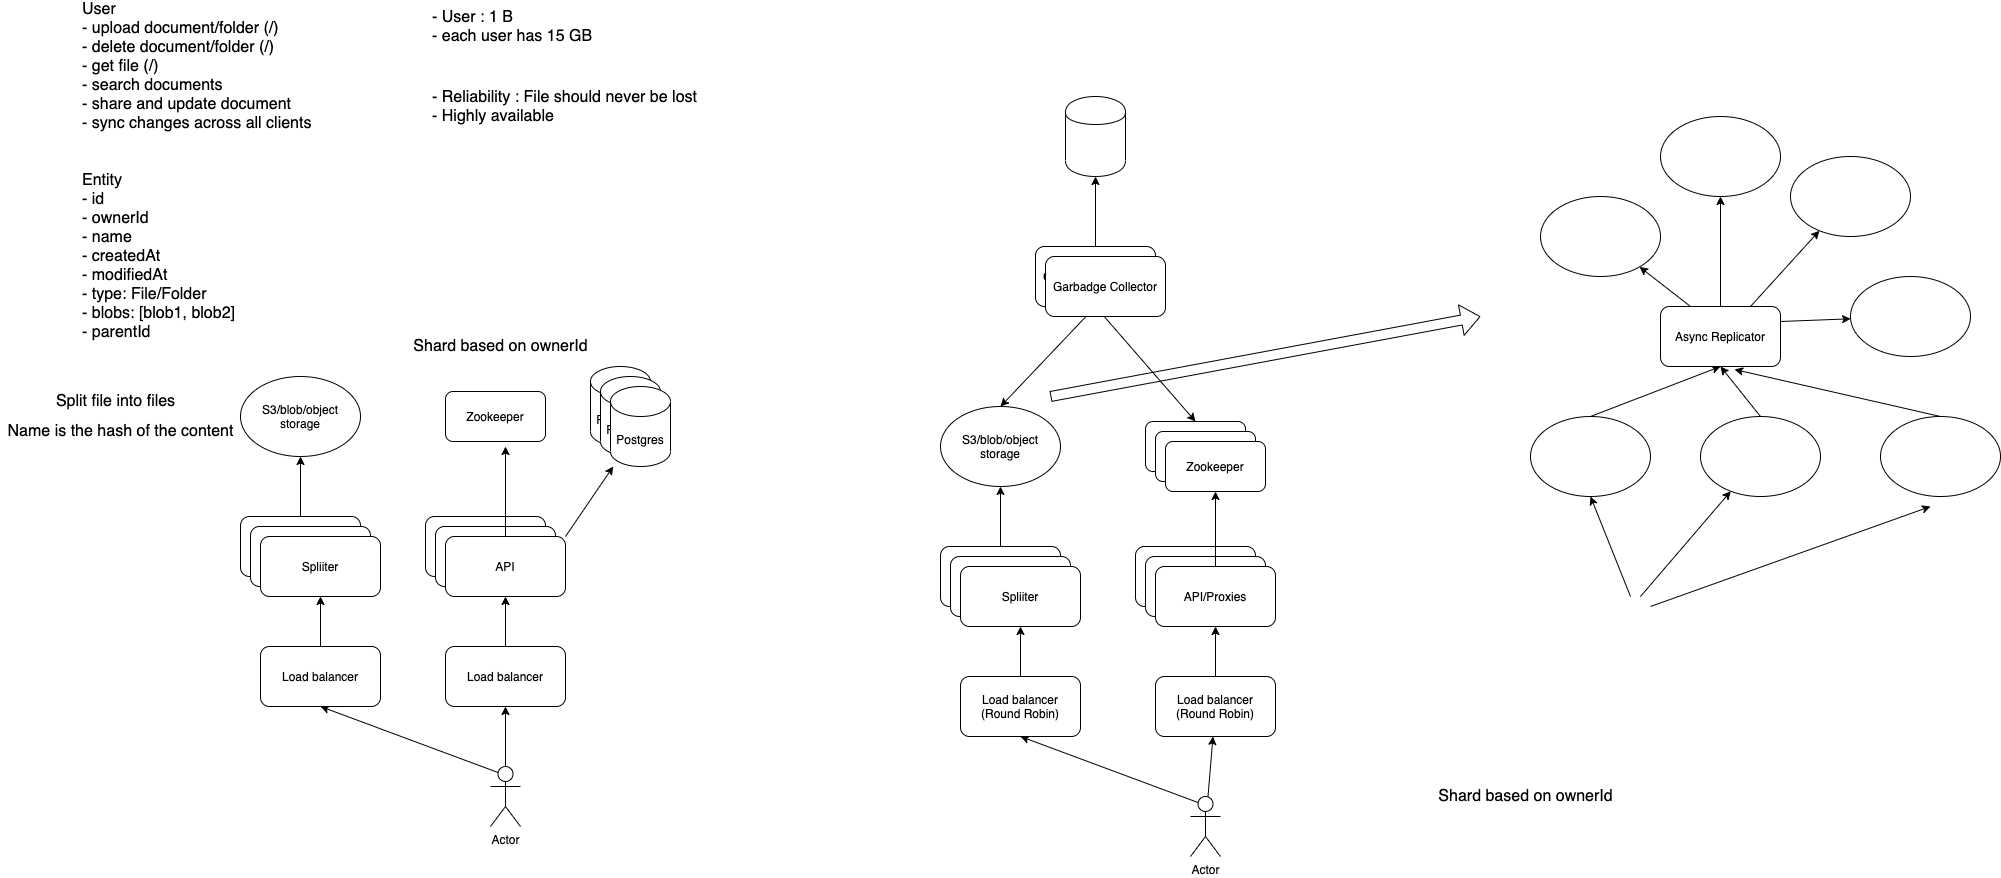

The diagram above was exported from draw.io. Its source (the exported page's mxGraphModel, read from the mxfile embedded in the PNG):
<mxGraphModel dx="1106" dy="606" grid="1" gridSize="10" guides="1" tooltips="1" connect="1" arrows="1" fold="1" page="1" pageScale="1" pageWidth="850" pageHeight="1100" math="0" shadow="0">
  <root>
    <mxCell id="0" />
    <mxCell id="1" parent="0" />
    <mxCell id="pDbWyQSRbZS_7Mt-d_2A-1" value="&lt;font style=&quot;font-size: 16px&quot;&gt;User&lt;br&gt;- upload document/folder (/)&lt;br&gt;- delete document/folder (/)&lt;br&gt;- get file (/)&lt;br&gt;- search documents&lt;br&gt;- share and update document&lt;br&gt;- sync changes across all clients&lt;br&gt;&lt;/font&gt;" style="text;html=1;align=left;verticalAlign=middle;resizable=0;points=[];autosize=1;strokeColor=none;" vertex="1" parent="1">
      <mxGeometry x="80" y="85" width="240" height="110" as="geometry" />
    </mxCell>
    <mxCell id="pDbWyQSRbZS_7Mt-d_2A-2" value="&lt;span style=&quot;font-size: 16px&quot;&gt;- User : 1 B&lt;br&gt;- each user has 15 GB&lt;br&gt;&lt;/span&gt;" style="text;html=1;align=left;verticalAlign=middle;resizable=0;points=[];autosize=1;strokeColor=none;" vertex="1" parent="1">
      <mxGeometry x="430" y="80" width="180" height="40" as="geometry" />
    </mxCell>
    <mxCell id="pDbWyQSRbZS_7Mt-d_2A-3" value="&lt;span style=&quot;font-size: 16px&quot;&gt;- Reliability : File should never be lost&lt;br&gt;- Highly available&lt;br&gt;&lt;/span&gt;" style="text;html=1;align=left;verticalAlign=middle;resizable=0;points=[];autosize=1;strokeColor=none;" vertex="1" parent="1">
      <mxGeometry x="430" y="160" width="280" height="40" as="geometry" />
    </mxCell>
    <mxCell id="pDbWyQSRbZS_7Mt-d_2A-4" value="&lt;font style=&quot;font-size: 16px&quot;&gt;Entity&lt;br&gt;- id&lt;br&gt;- ownerId&lt;br&gt;- name&lt;br&gt;- createdAt&lt;br&gt;- modifiedAt&lt;br&gt;- type: File/Folder&lt;br&gt;- blobs: [blob1, blob2]&lt;br&gt;- parentId&lt;br&gt;&lt;/font&gt;" style="text;html=1;align=left;verticalAlign=middle;resizable=0;points=[];autosize=1;strokeColor=none;" vertex="1" parent="1">
      <mxGeometry x="80" y="260" width="170" height="140" as="geometry" />
    </mxCell>
    <mxCell id="pDbWyQSRbZS_7Mt-d_2A-6" value="Postgres" style="shape=cylinder3;whiteSpace=wrap;html=1;boundedLbl=1;backgroundOutline=1;size=15;" vertex="1" parent="1">
      <mxGeometry x="590" y="440" width="60" height="80" as="geometry" />
    </mxCell>
    <mxCell id="pDbWyQSRbZS_7Mt-d_2A-8" value="Postgres" style="shape=cylinder3;whiteSpace=wrap;html=1;boundedLbl=1;backgroundOutline=1;size=15;" vertex="1" parent="1">
      <mxGeometry x="600" y="450" width="60" height="80" as="geometry" />
    </mxCell>
    <mxCell id="pDbWyQSRbZS_7Mt-d_2A-9" value="Postgres" style="shape=cylinder3;whiteSpace=wrap;html=1;boundedLbl=1;backgroundOutline=1;size=15;" vertex="1" parent="1">
      <mxGeometry x="610" y="460" width="60" height="80" as="geometry" />
    </mxCell>
    <mxCell id="pDbWyQSRbZS_7Mt-d_2A-10" value="Zookeeper" style="rounded=1;whiteSpace=wrap;html=1;" vertex="1" parent="1">
      <mxGeometry x="445" y="465" width="100" height="50" as="geometry" />
    </mxCell>
    <mxCell id="pDbWyQSRbZS_7Mt-d_2A-11" value="API" style="rounded=1;whiteSpace=wrap;html=1;" vertex="1" parent="1">
      <mxGeometry x="425" y="590" width="120" height="60" as="geometry" />
    </mxCell>
    <mxCell id="pDbWyQSRbZS_7Mt-d_2A-12" value="API" style="rounded=1;whiteSpace=wrap;html=1;" vertex="1" parent="1">
      <mxGeometry x="435" y="600" width="120" height="60" as="geometry" />
    </mxCell>
    <mxCell id="pDbWyQSRbZS_7Mt-d_2A-14" style="edgeStyle=orthogonalEdgeStyle;rounded=0;orthogonalLoop=1;jettySize=auto;html=1;exitX=0.5;exitY=0;exitDx=0;exitDy=0;" edge="1" parent="1" source="pDbWyQSRbZS_7Mt-d_2A-13">
      <mxGeometry relative="1" as="geometry">
        <mxPoint x="505" y="520" as="targetPoint" />
      </mxGeometry>
    </mxCell>
    <mxCell id="pDbWyQSRbZS_7Mt-d_2A-15" style="rounded=0;orthogonalLoop=1;jettySize=auto;html=1;exitX=1;exitY=0;exitDx=0;exitDy=0;" edge="1" parent="1" source="pDbWyQSRbZS_7Mt-d_2A-13" target="pDbWyQSRbZS_7Mt-d_2A-9">
      <mxGeometry relative="1" as="geometry" />
    </mxCell>
    <mxCell id="pDbWyQSRbZS_7Mt-d_2A-13" value="API" style="rounded=1;whiteSpace=wrap;html=1;" vertex="1" parent="1">
      <mxGeometry x="445" y="610" width="120" height="60" as="geometry" />
    </mxCell>
    <mxCell id="pDbWyQSRbZS_7Mt-d_2A-17" value="" style="edgeStyle=none;rounded=0;orthogonalLoop=1;jettySize=auto;html=1;" edge="1" parent="1" source="pDbWyQSRbZS_7Mt-d_2A-16" target="pDbWyQSRbZS_7Mt-d_2A-13">
      <mxGeometry relative="1" as="geometry" />
    </mxCell>
    <mxCell id="pDbWyQSRbZS_7Mt-d_2A-16" value="Load balancer" style="rounded=1;whiteSpace=wrap;html=1;" vertex="1" parent="1">
      <mxGeometry x="445" y="720" width="120" height="60" as="geometry" />
    </mxCell>
    <mxCell id="pDbWyQSRbZS_7Mt-d_2A-19" value="" style="edgeStyle=none;rounded=0;orthogonalLoop=1;jettySize=auto;html=1;" edge="1" parent="1" source="pDbWyQSRbZS_7Mt-d_2A-18" target="pDbWyQSRbZS_7Mt-d_2A-16">
      <mxGeometry relative="1" as="geometry" />
    </mxCell>
    <mxCell id="pDbWyQSRbZS_7Mt-d_2A-29" style="edgeStyle=none;rounded=0;orthogonalLoop=1;jettySize=auto;html=1;exitX=0.25;exitY=0.1;exitDx=0;exitDy=0;exitPerimeter=0;entryX=0.5;entryY=1;entryDx=0;entryDy=0;" edge="1" parent="1" source="pDbWyQSRbZS_7Mt-d_2A-18" target="pDbWyQSRbZS_7Mt-d_2A-27">
      <mxGeometry relative="1" as="geometry" />
    </mxCell>
    <mxCell id="pDbWyQSRbZS_7Mt-d_2A-18" value="Actor" style="shape=umlActor;verticalLabelPosition=bottom;verticalAlign=top;html=1;outlineConnect=0;" vertex="1" parent="1">
      <mxGeometry x="490" y="840" width="30" height="60" as="geometry" />
    </mxCell>
    <mxCell id="pDbWyQSRbZS_7Mt-d_2A-22" value="S3/blob/object storage" style="ellipse;whiteSpace=wrap;html=1;" vertex="1" parent="1">
      <mxGeometry x="240" y="450" width="120" height="80" as="geometry" />
    </mxCell>
    <mxCell id="pDbWyQSRbZS_7Mt-d_2A-24" value="&lt;font style=&quot;font-size: 16px&quot;&gt;Shard based on ownerId&lt;/font&gt;" style="text;html=1;align=center;verticalAlign=middle;resizable=0;points=[];autosize=1;strokeColor=none;" vertex="1" parent="1">
      <mxGeometry x="405" y="410" width="190" height="20" as="geometry" />
    </mxCell>
    <mxCell id="pDbWyQSRbZS_7Mt-d_2A-25" value="&lt;font style=&quot;font-size: 16px&quot;&gt;Split file into files&lt;/font&gt;" style="text;html=1;align=center;verticalAlign=middle;resizable=0;points=[];autosize=1;strokeColor=none;" vertex="1" parent="1">
      <mxGeometry x="50" y="465" width="130" height="20" as="geometry" />
    </mxCell>
    <mxCell id="pDbWyQSRbZS_7Mt-d_2A-26" value="&lt;font style=&quot;font-size: 16px&quot;&gt;Name is the hash of the content&lt;/font&gt;" style="text;html=1;align=center;verticalAlign=middle;resizable=0;points=[];autosize=1;strokeColor=none;" vertex="1" parent="1">
      <mxGeometry y="495" width="240" height="20" as="geometry" />
    </mxCell>
    <mxCell id="pDbWyQSRbZS_7Mt-d_2A-33" value="" style="edgeStyle=none;rounded=0;orthogonalLoop=1;jettySize=auto;html=1;" edge="1" parent="1" source="pDbWyQSRbZS_7Mt-d_2A-27" target="pDbWyQSRbZS_7Mt-d_2A-32">
      <mxGeometry relative="1" as="geometry" />
    </mxCell>
    <mxCell id="pDbWyQSRbZS_7Mt-d_2A-27" value="Load balancer" style="rounded=1;whiteSpace=wrap;html=1;" vertex="1" parent="1">
      <mxGeometry x="260" y="720" width="120" height="60" as="geometry" />
    </mxCell>
    <mxCell id="pDbWyQSRbZS_7Mt-d_2A-34" value="" style="edgeStyle=none;rounded=0;orthogonalLoop=1;jettySize=auto;html=1;" edge="1" parent="1" source="pDbWyQSRbZS_7Mt-d_2A-30" target="pDbWyQSRbZS_7Mt-d_2A-22">
      <mxGeometry relative="1" as="geometry" />
    </mxCell>
    <mxCell id="pDbWyQSRbZS_7Mt-d_2A-30" value="" style="rounded=1;whiteSpace=wrap;html=1;" vertex="1" parent="1">
      <mxGeometry x="240" y="590" width="120" height="60" as="geometry" />
    </mxCell>
    <mxCell id="pDbWyQSRbZS_7Mt-d_2A-31" value="" style="rounded=1;whiteSpace=wrap;html=1;" vertex="1" parent="1">
      <mxGeometry x="250" y="600" width="120" height="60" as="geometry" />
    </mxCell>
    <mxCell id="pDbWyQSRbZS_7Mt-d_2A-32" value="Spliiter" style="rounded=1;whiteSpace=wrap;html=1;" vertex="1" parent="1">
      <mxGeometry x="260" y="610" width="120" height="60" as="geometry" />
    </mxCell>
    <mxCell id="pDbWyQSRbZS_7Mt-d_2A-61" value="Zookeeper" style="rounded=1;whiteSpace=wrap;html=1;" vertex="1" parent="1">
      <mxGeometry x="1145" y="495" width="100" height="50" as="geometry" />
    </mxCell>
    <mxCell id="pDbWyQSRbZS_7Mt-d_2A-62" value="API" style="rounded=1;whiteSpace=wrap;html=1;" vertex="1" parent="1">
      <mxGeometry x="1135" y="620" width="120" height="60" as="geometry" />
    </mxCell>
    <mxCell id="pDbWyQSRbZS_7Mt-d_2A-63" value="API" style="rounded=1;whiteSpace=wrap;html=1;" vertex="1" parent="1">
      <mxGeometry x="1145" y="630" width="120" height="60" as="geometry" />
    </mxCell>
    <mxCell id="pDbWyQSRbZS_7Mt-d_2A-83" value="" style="edgeStyle=none;rounded=0;orthogonalLoop=1;jettySize=auto;html=1;" edge="1" parent="1" source="pDbWyQSRbZS_7Mt-d_2A-66" target="pDbWyQSRbZS_7Mt-d_2A-82">
      <mxGeometry relative="1" as="geometry" />
    </mxCell>
    <mxCell id="pDbWyQSRbZS_7Mt-d_2A-66" value="API/Proxies" style="rounded=1;whiteSpace=wrap;html=1;" vertex="1" parent="1">
      <mxGeometry x="1155" y="640" width="120" height="60" as="geometry" />
    </mxCell>
    <mxCell id="pDbWyQSRbZS_7Mt-d_2A-67" value="" style="edgeStyle=none;rounded=0;orthogonalLoop=1;jettySize=auto;html=1;" edge="1" parent="1" source="pDbWyQSRbZS_7Mt-d_2A-68" target="pDbWyQSRbZS_7Mt-d_2A-66">
      <mxGeometry relative="1" as="geometry" />
    </mxCell>
    <mxCell id="pDbWyQSRbZS_7Mt-d_2A-68" value="Load balancer (Round Robin)" style="rounded=1;whiteSpace=wrap;html=1;" vertex="1" parent="1">
      <mxGeometry x="1155" y="750" width="120" height="60" as="geometry" />
    </mxCell>
    <mxCell id="pDbWyQSRbZS_7Mt-d_2A-69" value="" style="edgeStyle=none;rounded=0;orthogonalLoop=1;jettySize=auto;html=1;" edge="1" parent="1" source="pDbWyQSRbZS_7Mt-d_2A-71" target="pDbWyQSRbZS_7Mt-d_2A-68">
      <mxGeometry relative="1" as="geometry" />
    </mxCell>
    <mxCell id="pDbWyQSRbZS_7Mt-d_2A-70" style="edgeStyle=none;rounded=0;orthogonalLoop=1;jettySize=auto;html=1;exitX=0.25;exitY=0.1;exitDx=0;exitDy=0;exitPerimeter=0;entryX=0.5;entryY=1;entryDx=0;entryDy=0;" edge="1" parent="1" source="pDbWyQSRbZS_7Mt-d_2A-71" target="pDbWyQSRbZS_7Mt-d_2A-76">
      <mxGeometry relative="1" as="geometry" />
    </mxCell>
    <mxCell id="pDbWyQSRbZS_7Mt-d_2A-71" value="Actor" style="shape=umlActor;verticalLabelPosition=bottom;verticalAlign=top;html=1;outlineConnect=0;" vertex="1" parent="1">
      <mxGeometry x="1190" y="870" width="30" height="60" as="geometry" />
    </mxCell>
    <mxCell id="pDbWyQSRbZS_7Mt-d_2A-72" value="S3/blob/object storage" style="ellipse;whiteSpace=wrap;html=1;" vertex="1" parent="1">
      <mxGeometry x="940" y="480" width="120" height="80" as="geometry" />
    </mxCell>
    <mxCell id="pDbWyQSRbZS_7Mt-d_2A-73" value="&lt;font style=&quot;font-size: 16px&quot;&gt;Shard based on ownerId&lt;/font&gt;" style="text;html=1;align=center;verticalAlign=middle;resizable=0;points=[];autosize=1;strokeColor=none;" vertex="1" parent="1">
      <mxGeometry x="1430" y="860" width="190" height="20" as="geometry" />
    </mxCell>
    <mxCell id="pDbWyQSRbZS_7Mt-d_2A-75" value="" style="edgeStyle=none;rounded=0;orthogonalLoop=1;jettySize=auto;html=1;" edge="1" parent="1" source="pDbWyQSRbZS_7Mt-d_2A-76" target="pDbWyQSRbZS_7Mt-d_2A-80">
      <mxGeometry relative="1" as="geometry" />
    </mxCell>
    <mxCell id="pDbWyQSRbZS_7Mt-d_2A-76" value="Load balancer (Round Robin)" style="rounded=1;whiteSpace=wrap;html=1;" vertex="1" parent="1">
      <mxGeometry x="960" y="750" width="120" height="60" as="geometry" />
    </mxCell>
    <mxCell id="pDbWyQSRbZS_7Mt-d_2A-77" value="" style="edgeStyle=none;rounded=0;orthogonalLoop=1;jettySize=auto;html=1;" edge="1" parent="1" source="pDbWyQSRbZS_7Mt-d_2A-78" target="pDbWyQSRbZS_7Mt-d_2A-72">
      <mxGeometry relative="1" as="geometry" />
    </mxCell>
    <mxCell id="pDbWyQSRbZS_7Mt-d_2A-78" value="" style="rounded=1;whiteSpace=wrap;html=1;" vertex="1" parent="1">
      <mxGeometry x="940" y="620" width="120" height="60" as="geometry" />
    </mxCell>
    <mxCell id="pDbWyQSRbZS_7Mt-d_2A-79" value="" style="rounded=1;whiteSpace=wrap;html=1;" vertex="1" parent="1">
      <mxGeometry x="950" y="630" width="120" height="60" as="geometry" />
    </mxCell>
    <mxCell id="pDbWyQSRbZS_7Mt-d_2A-80" value="Spliiter" style="rounded=1;whiteSpace=wrap;html=1;" vertex="1" parent="1">
      <mxGeometry x="960" y="640" width="120" height="60" as="geometry" />
    </mxCell>
    <mxCell id="pDbWyQSRbZS_7Mt-d_2A-81" value="Zookeeper" style="rounded=1;whiteSpace=wrap;html=1;" vertex="1" parent="1">
      <mxGeometry x="1155" y="505" width="100" height="50" as="geometry" />
    </mxCell>
    <mxCell id="pDbWyQSRbZS_7Mt-d_2A-82" value="Zookeeper" style="rounded=1;whiteSpace=wrap;html=1;" vertex="1" parent="1">
      <mxGeometry x="1165" y="515" width="100" height="50" as="geometry" />
    </mxCell>
    <mxCell id="pDbWyQSRbZS_7Mt-d_2A-85" style="edgeStyle=none;rounded=0;orthogonalLoop=1;jettySize=auto;html=1;exitX=0.5;exitY=1;exitDx=0;exitDy=0;entryX=0.5;entryY=0;entryDx=0;entryDy=0;" edge="1" parent="1" source="pDbWyQSRbZS_7Mt-d_2A-84" target="pDbWyQSRbZS_7Mt-d_2A-61">
      <mxGeometry relative="1" as="geometry" />
    </mxCell>
    <mxCell id="pDbWyQSRbZS_7Mt-d_2A-87" value="" style="edgeStyle=none;rounded=0;orthogonalLoop=1;jettySize=auto;html=1;" edge="1" parent="1" source="pDbWyQSRbZS_7Mt-d_2A-84" target="pDbWyQSRbZS_7Mt-d_2A-86">
      <mxGeometry relative="1" as="geometry" />
    </mxCell>
    <mxCell id="pDbWyQSRbZS_7Mt-d_2A-88" style="edgeStyle=none;rounded=0;orthogonalLoop=1;jettySize=auto;html=1;exitX=0.5;exitY=1;exitDx=0;exitDy=0;entryX=0.5;entryY=0;entryDx=0;entryDy=0;" edge="1" parent="1" source="pDbWyQSRbZS_7Mt-d_2A-84" target="pDbWyQSRbZS_7Mt-d_2A-72">
      <mxGeometry relative="1" as="geometry" />
    </mxCell>
    <mxCell id="pDbWyQSRbZS_7Mt-d_2A-84" value="Garbadge Collector" style="rounded=1;whiteSpace=wrap;html=1;" vertex="1" parent="1">
      <mxGeometry x="1035" y="320" width="120" height="60" as="geometry" />
    </mxCell>
    <mxCell id="pDbWyQSRbZS_7Mt-d_2A-86" value="" style="shape=cylinder;whiteSpace=wrap;html=1;boundedLbl=1;backgroundOutline=1;rounded=1;" vertex="1" parent="1">
      <mxGeometry x="1065" y="170" width="60" height="80" as="geometry" />
    </mxCell>
    <mxCell id="pDbWyQSRbZS_7Mt-d_2A-89" value="Garbadge Collector" style="rounded=1;whiteSpace=wrap;html=1;" vertex="1" parent="1">
      <mxGeometry x="1045" y="330" width="120" height="60" as="geometry" />
    </mxCell>
    <mxCell id="pDbWyQSRbZS_7Mt-d_2A-103" style="edgeStyle=none;rounded=0;orthogonalLoop=1;jettySize=auto;html=1;exitX=0.5;exitY=0;exitDx=0;exitDy=0;" edge="1" parent="1" source="pDbWyQSRbZS_7Mt-d_2A-90">
      <mxGeometry relative="1" as="geometry">
        <mxPoint x="1720" y="440" as="targetPoint" />
      </mxGeometry>
    </mxCell>
    <mxCell id="pDbWyQSRbZS_7Mt-d_2A-90" value="" style="ellipse;whiteSpace=wrap;html=1;" vertex="1" parent="1">
      <mxGeometry x="1700" y="490" width="120" height="80" as="geometry" />
    </mxCell>
    <mxCell id="pDbWyQSRbZS_7Mt-d_2A-91" value="" style="ellipse;whiteSpace=wrap;html=1;" vertex="1" parent="1">
      <mxGeometry x="1540" y="270" width="120" height="80" as="geometry" />
    </mxCell>
    <mxCell id="pDbWyQSRbZS_7Mt-d_2A-104" style="edgeStyle=none;rounded=0;orthogonalLoop=1;jettySize=auto;html=1;exitX=0.5;exitY=0;exitDx=0;exitDy=0;entryX=0.617;entryY=1.05;entryDx=0;entryDy=0;entryPerimeter=0;" edge="1" parent="1" source="pDbWyQSRbZS_7Mt-d_2A-92" target="pDbWyQSRbZS_7Mt-d_2A-100">
      <mxGeometry relative="1" as="geometry" />
    </mxCell>
    <mxCell id="pDbWyQSRbZS_7Mt-d_2A-92" value="" style="ellipse;whiteSpace=wrap;html=1;" vertex="1" parent="1">
      <mxGeometry x="1880" y="490" width="120" height="80" as="geometry" />
    </mxCell>
    <mxCell id="pDbWyQSRbZS_7Mt-d_2A-102" style="edgeStyle=none;rounded=0;orthogonalLoop=1;jettySize=auto;html=1;exitX=0.5;exitY=0;exitDx=0;exitDy=0;entryX=0.5;entryY=1;entryDx=0;entryDy=0;" edge="1" parent="1" source="pDbWyQSRbZS_7Mt-d_2A-93" target="pDbWyQSRbZS_7Mt-d_2A-100">
      <mxGeometry relative="1" as="geometry" />
    </mxCell>
    <mxCell id="pDbWyQSRbZS_7Mt-d_2A-93" value="" style="ellipse;whiteSpace=wrap;html=1;" vertex="1" parent="1">
      <mxGeometry x="1530" y="490" width="120" height="80" as="geometry" />
    </mxCell>
    <mxCell id="pDbWyQSRbZS_7Mt-d_2A-94" value="" style="ellipse;whiteSpace=wrap;html=1;" vertex="1" parent="1">
      <mxGeometry x="1850" y="350" width="120" height="80" as="geometry" />
    </mxCell>
    <mxCell id="pDbWyQSRbZS_7Mt-d_2A-95" value="" style="ellipse;whiteSpace=wrap;html=1;" vertex="1" parent="1">
      <mxGeometry x="1660" y="190" width="120" height="80" as="geometry" />
    </mxCell>
    <mxCell id="pDbWyQSRbZS_7Mt-d_2A-96" value="" style="ellipse;whiteSpace=wrap;html=1;" vertex="1" parent="1">
      <mxGeometry x="1790" y="230" width="120" height="80" as="geometry" />
    </mxCell>
    <mxCell id="pDbWyQSRbZS_7Mt-d_2A-97" value="" style="endArrow=classic;html=1;entryX=0.5;entryY=1;entryDx=0;entryDy=0;" edge="1" parent="1" target="pDbWyQSRbZS_7Mt-d_2A-93">
      <mxGeometry width="50" height="50" relative="1" as="geometry">
        <mxPoint x="1630" y="670" as="sourcePoint" />
        <mxPoint x="1680" y="620" as="targetPoint" />
      </mxGeometry>
    </mxCell>
    <mxCell id="pDbWyQSRbZS_7Mt-d_2A-98" value="" style="endArrow=classic;html=1;" edge="1" parent="1" target="pDbWyQSRbZS_7Mt-d_2A-90">
      <mxGeometry width="50" height="50" relative="1" as="geometry">
        <mxPoint x="1640" y="670" as="sourcePoint" />
        <mxPoint x="1600" y="580" as="targetPoint" />
      </mxGeometry>
    </mxCell>
    <mxCell id="pDbWyQSRbZS_7Mt-d_2A-99" value="" style="endArrow=classic;html=1;" edge="1" parent="1">
      <mxGeometry width="50" height="50" relative="1" as="geometry">
        <mxPoint x="1650" y="680" as="sourcePoint" />
        <mxPoint x="1930" y="580" as="targetPoint" />
      </mxGeometry>
    </mxCell>
    <mxCell id="pDbWyQSRbZS_7Mt-d_2A-105" style="edgeStyle=none;rounded=0;orthogonalLoop=1;jettySize=auto;html=1;exitX=0.25;exitY=0;exitDx=0;exitDy=0;" edge="1" parent="1" source="pDbWyQSRbZS_7Mt-d_2A-100" target="pDbWyQSRbZS_7Mt-d_2A-91">
      <mxGeometry relative="1" as="geometry" />
    </mxCell>
    <mxCell id="pDbWyQSRbZS_7Mt-d_2A-106" style="edgeStyle=none;rounded=0;orthogonalLoop=1;jettySize=auto;html=1;exitX=0.5;exitY=0;exitDx=0;exitDy=0;" edge="1" parent="1" source="pDbWyQSRbZS_7Mt-d_2A-100" target="pDbWyQSRbZS_7Mt-d_2A-95">
      <mxGeometry relative="1" as="geometry" />
    </mxCell>
    <mxCell id="pDbWyQSRbZS_7Mt-d_2A-107" style="edgeStyle=none;rounded=0;orthogonalLoop=1;jettySize=auto;html=1;exitX=0.75;exitY=0;exitDx=0;exitDy=0;" edge="1" parent="1" source="pDbWyQSRbZS_7Mt-d_2A-100" target="pDbWyQSRbZS_7Mt-d_2A-96">
      <mxGeometry relative="1" as="geometry" />
    </mxCell>
    <mxCell id="pDbWyQSRbZS_7Mt-d_2A-108" style="edgeStyle=none;rounded=0;orthogonalLoop=1;jettySize=auto;html=1;exitX=1;exitY=0.25;exitDx=0;exitDy=0;" edge="1" parent="1" source="pDbWyQSRbZS_7Mt-d_2A-100" target="pDbWyQSRbZS_7Mt-d_2A-94">
      <mxGeometry relative="1" as="geometry" />
    </mxCell>
    <mxCell id="pDbWyQSRbZS_7Mt-d_2A-100" value="Async Replicator" style="rounded=1;whiteSpace=wrap;html=1;" vertex="1" parent="1">
      <mxGeometry x="1660" y="380" width="120" height="60" as="geometry" />
    </mxCell>
    <mxCell id="pDbWyQSRbZS_7Mt-d_2A-109" value="" style="shape=flexArrow;endArrow=classic;html=1;" edge="1" parent="1">
      <mxGeometry width="50" height="50" relative="1" as="geometry">
        <mxPoint x="1050" y="470" as="sourcePoint" />
        <mxPoint x="1480" y="390" as="targetPoint" />
      </mxGeometry>
    </mxCell>
  </root>
</mxGraphModel>